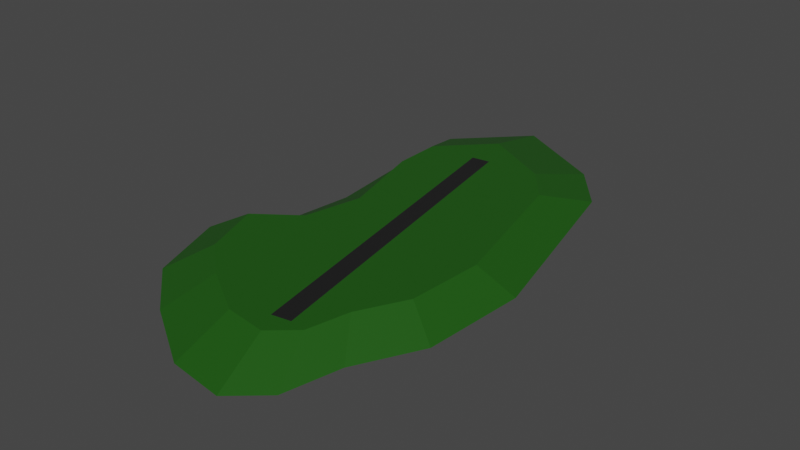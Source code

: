 # Source: island.blend  (saved by Blender 3.4.6; exported with 4.5.12 LTS)
import bpy
from mathutils import Matrix  # noqa: F401  (used for matrix-valued properties, if any)

bpy.ops.wm.read_factory_settings(use_empty=True)
scene = bpy.context.scene
scene.name = 'Scene'

# ---- collections
col_collection = bpy.data.collections.new('Collection'); scene.collection.children.link(col_collection)

# ---- materials (node trees are filled in below, after node groups)
mat_material_002 = bpy.data.materials.new('Material.002')
mat_material_002.use_transparent_shadow = False
mat_material_001 = bpy.data.materials.new('Material.001')
mat_material_001.use_transparent_shadow = False

# ---- material node trees
mat_material_002.use_nodes = True; mat_material_002.node_tree.nodes.clear()
_N = mat_material_002.node_tree.nodes; _L = mat_material_002.node_tree.links
n0 = _N.new('ShaderNodeBsdfPrincipled'); n0.name = 'Principled BSDF'; n0.location = (10, 300)
n0.distribution = 'GGX'
n0.subsurface_method = 'RANDOM_WALK_SKIN'
n0.inputs[0].default_value = (0.01229, 0.09306, 0.004777, 1.0)
n0.inputs[3].default_value = 1.45
n0.inputs[27].default_value = (0.0, 0.0, 0.0, 1.0)
n0.inputs[28].default_value = 1.0
n1 = _N.new('ShaderNodeOutputMaterial'); n1.name = 'Material Output'; n1.location = (300, 300)
_L.new(n0.outputs[0], n1.inputs[0])
n1.is_active_output = True
mat_material_001.use_nodes = True; mat_material_001.node_tree.nodes.clear()
_N = mat_material_001.node_tree.nodes; _L = mat_material_001.node_tree.links
n0 = _N.new('ShaderNodeBsdfPrincipled'); n0.name = 'Principled BSDF'; n0.location = (10, 300)
n0.distribution = 'GGX'
n0.subsurface_method = 'RANDOM_WALK_SKIN'
n0.inputs[0].default_value = (0.01229, 0.01229, 0.01229, 1.0)
n0.inputs[3].default_value = 1.45
n0.inputs[27].default_value = (0.0, 0.0, 0.0, 1.0)
n0.inputs[28].default_value = 1.0
n1 = _N.new('ShaderNodeOutputMaterial'); n1.name = 'Material Output'; n1.location = (300, 300)
_L.new(n0.outputs[0], n1.inputs[0])
n1.is_active_output = True

# ---- world
world_world = bpy.data.worlds.new('World'); scene.world = world_world
world_world.use_nodes = True; world_world.node_tree.nodes.clear()
_N = world_world.node_tree.nodes; _L = world_world.node_tree.links
n0 = _N.new('ShaderNodeOutputWorld'); n0.name = 'World Output'; n0.location = (300, 300)
n1 = _N.new('ShaderNodeBackground'); n1.name = 'Background'; n1.location = (10, 300)
n1.inputs[0].default_value = (0.05088, 0.05088, 0.05088, 1.0)
_L.new(n1.outputs[0], n0.inputs[0])
n0.is_active_output = True
world_world.color = (0.05088, 0.05088, 0.05088)
world_world.use_sun_shadow = False
world_world.sun_shadow_jitter_overblur = 0.0

# ---- meshes
me_circle = bpy.data.meshes.new('Circle')
me_circle.from_pydata([(-127.5, 245.4, 0.0), (-126.8, 171.9, 3.815e-06), (-91.95, 38.23, 9.537e-07), (-112.0, -48.08, 9.537e-07), (-174.5, -93.45, 0.0), (-143.6, -180.0, 0.0), (-86.43, -230.0, 0.0), (-11.75, -276.3, 0.0), (48.85, -284.5, 0.0), (84.9, -253.3, 0.0), (99.46, -191.7, 0.0), (135.4, -124.0, 0.0), (143.7, -11.26, 0.0), (93.12, 204.7, 0.0), (49.27, 260.0, 0.0), (-56.22, 318.0, -9.537e-07), (-165.7, 340.4, -28.74), (-164.8, 241.3, -28.74), (-148.1, 71.78, -28.74), (-162.6, -34.7, -28.74), (-229.0, -116.0, -28.74), (-187.4, -232.6, -28.74), (-110.4, -299.9, -28.74), (-9.845, -362.3, -28.74), (71.77, -373.3, -28.74), (120.3, -331.2, -28.74), (139.9, -248.4, -28.74), (188.3, -157.2, -28.74), (199.5, -5.319, -28.74), (131.4, 285.5, -28.74), (72.34, 360.0, -28.74), (-69.73, 438.1, -28.74)], [], [(10, 9, 25, 26), (3, 2, 18, 19), (11, 10, 26, 27), (4, 3, 19, 20), (12, 11, 27, 28), (5, 4, 20, 21), (13, 12, 28, 29), (6, 5, 21, 22), (14, 13, 29, 30), (7, 6, 22, 23), (15, 14, 30, 31), (8, 7, 23, 24), (1, 0, 16, 17), (0, 15, 31, 16), (9, 8, 24, 25), (2, 1, 17, 18), (4, 5, 3), (0, 1, 15), (1, 2, 15), (15, 2, 14), (13, 14, 2), (12, 13, 2), (2, 3, 12), (5, 6, 3), (6, 7, 3), (7, 8, 3), (8, 9, 3), (9, 10, 3), (10, 11, 3), (12, 3, 11)])
_uv = me_circle.uv_layers.new(name='UVMap')
_uv.uv.foreach_set('vector', [0.0, 0.0, 0.0, 0.0, 0.0, 0.0, 0.0, 0.0, 0.0, 0.0, 0.0, 0.0, 0.0, 0.0, 0.0, 0.0, 0.0, 0.0, 0.0, 0.0, 0.0, 0.0, 0.0, 0.0, 0.0, 0.0, 0.0, 0.0, 0.0, 0.0, 0.0, 0.0, 0.0, 0.0, 0.0, 0.0, 0.0, 0.0, 0.0, 0.0, 0.0, 0.0, 0.0, 0.0, 0.0, 0.0, 0.0, 0.0, 0.0, 0.0, 0.0, 0.0, 0.0, 0.0, 0.0, 0.0, 0.0, 0.0, 0.0, 0.0, 0.0, 0.0, 0.0, 0.0, 0.0, 0.0, 0.0, 0.0, 0.0, 0.0, 0.0, 0.0, 0.0, 0.0, 0.0, 0.0, 0.0, 0.0, 0.0, 0.0, 0.0, 0.0, 0.0, 0.0, 0.0, 0.0, 0.0, 0.0, 0.0, 0.0, 0.0, 0.0, 0.0, 0.0, 0.0, 0.0, 0.0, 0.0, 0.0, 0.0, 0.0, 0.0, 0.0, 0.0, 0.0, 0.0, 0.0, 0.0, 0.0, 0.0, 0.0, 0.0, 0.0, 0.0, 0.0, 0.0, 0.0, 0.0, 0.0, 0.0, 0.0, 0.0, 0.0, 0.0, 0.0, 0.0, 0.0, 0.0, 0.0, 0.0, 0.0, 0.0, 0.0, 0.0, 0.0, 0.0, 0.0, 0.0, 0.0, 0.0, 0.0, 0.0, 0.0, 0.0, 0.0, 0.0, 0.0, 0.0, 0.0, 0.0, 0.0, 0.0, 0.0, 0.0, 0.0, 0.0, 0.0, 0.0, 0.0, 0.0, 0.0, 0.0, 0.0, 0.0, 0.0, 0.0, 0.0, 0.0, 0.0, 0.0, 0.0, 0.0, 0.0, 0.0, 0.0, 0.0, 0.0, 0.0, 0.0, 0.0, 0.0, 0.0, 0.0, 0.0, 0.0, 0.0, 0.0, 0.0, 0.0, 0.0, 0.0, 0.0, 0.0, 0.0, 0.0, 0.0, 0.0, 0.0, 0.0, 0.0, 0.0, 0.0, 0.0, 0.0, 0.0, 0.0, 0.0, 0.0, 0.0, 0.0, 0.0, 0.0])
me_circle.materials.append(mat_material_002)
me_circle.update()
me_plane_001 = bpy.data.meshes.new('Plane.001')
me_plane_001.from_pydata([(-14.87, -256.2, 0.0), (13.73, -256.4, 0.0), (-13.9, 257.0, 0.0), (13.88, 255.0, 0.0182), (-12.5, 250.0, 0.25), (-12.5, -250.0, 0.25), (12.5, -250.0, 0.25), (12.5, 250.0, 0.25)], [], [(0, 2, 3, 1), (5, 6, 7, 4), (1, 3, 7, 6), (2, 0, 5, 4), (3, 2, 4, 7), (0, 1, 6, 5)])
_uv = me_plane_001.uv_layers.new(name='UVMap')
_uv.uv.foreach_set('vector', [0.0, 0.0, 0.0, 1.0, 1.0, 1.0, 1.0, 0.0, 0.0, 0.0, 1.0, 0.0, 1.0, 1.0, 0.0, 1.0, 1.0, 0.0, 1.0, 1.0, 1.0, 1.0, 1.0, 0.0, 0.0, 1.0, 0.0, 0.0, 0.0, 0.0, 0.0, 1.0, 1.0, 1.0, 0.0, 1.0, 0.0, 1.0, 1.0, 1.0, 0.0, 0.0, 1.0, 0.0, 1.0, 0.0, 0.0, 0.0])
me_plane_001.materials.append(mat_material_001)
me_plane_001.update()

# ---- objects
ob_circle = bpy.data.objects.new('Circle', me_circle)
ob_plane = bpy.data.objects.new('Plane', me_plane_001)

# ---- transforms, parenting, visibility, modifiers, constraints
ob_circle.location = (0.0, 0.0, 0.0)
ob_plane.location = (3.196, 0.0, -0.0323)
ob_plane.rotation_euler = (0.0, -0.0, 0.1745)

# ---- collection membership
col_collection.objects.link(ob_circle)
col_collection.objects.link(ob_plane)

# ---- scene / render settings (as saved in the file)
scene.frame_start = 1; scene.frame_end = 250; scene.frame_set(1)
scene.render.engine = 'BLENDER_EEVEE_NEXT'
scene.cycles.sampling_pattern = 'TABULATED_SOBOL'
scene.cycles.use_light_tree = False
scene.view_settings.view_transform = 'Filmic'
bpy.context.view_layer.update()

# ---- added for rendering (the .blend has no active camera and no usable light): camera, sun
cam_auto = bpy.data.cameras.new('AutoCamera')
cam_auto.lens = 50.0
cam_auto.sensor_width = 36.0
cam_auto.clip_end = 14906.7
ob_auto_camera = bpy.data.objects.new('AutoCamera', cam_auto)
scene.collection.objects.link(ob_auto_camera)
ob_auto_camera.location = (834.631, -986.893, 665.251)
ob_auto_camera.rotation_euler = (1.09748, -7.21219e-08, 0.694738)
scene.camera = ob_auto_camera
light_auto_sun = bpy.data.lights.new('AutoSun', 'SUN')
light_auto_sun.energy = 3.0
light_auto_sun.angle = 0.0523599
ob_auto_sun = bpy.data.objects.new('AutoSun', light_auto_sun)
scene.collection.objects.link(ob_auto_sun)
ob_auto_sun.rotation_euler = (0.872665, 0.174533, 0.523599)
bpy.context.view_layer.update()
